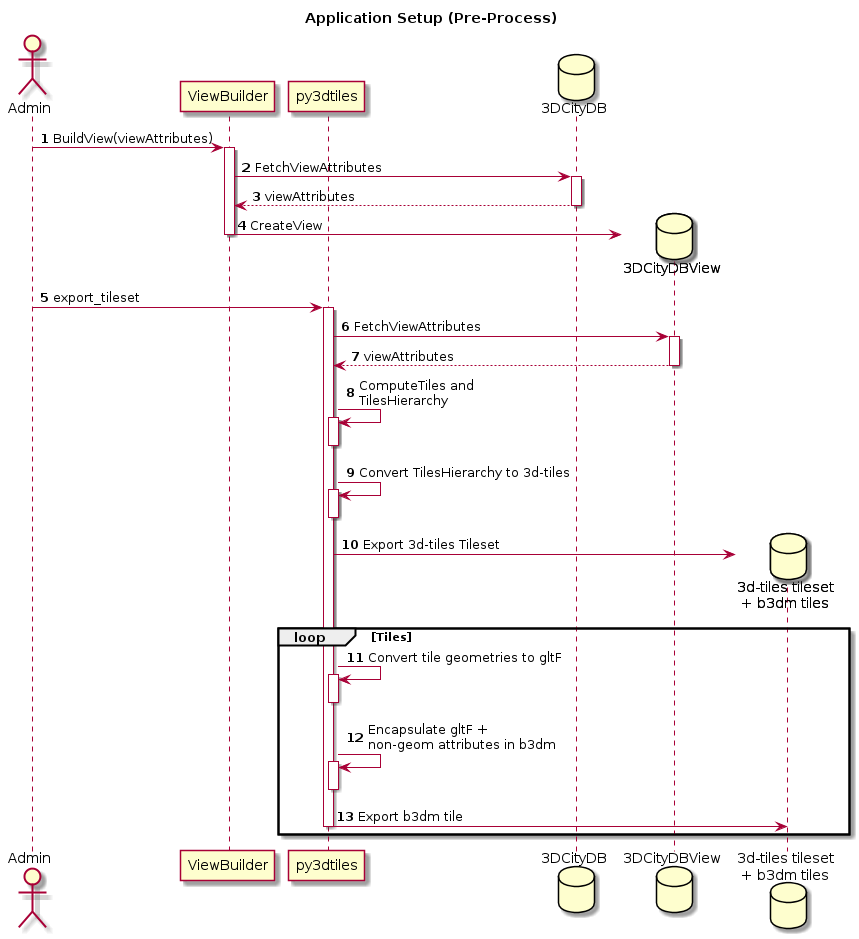

The diagram above was rendered by PlantUML. Its source (embedded in the PNG):
@startuml
autonumber

title Application Setup (Pre-Process)

actor Admin
participant ViewBuilder
participant py3dtiles
database 3DCityDB

'viewAttributes represents mandatory + optionnal arguments:
'mandatory arguments: geomTableName, idGeomColumn, idGeomColumn
'optionnal arguments: attrib1Table, attrib1Column, .. attribnTable, attribnColumn
Admin -> ViewBuilder : BuildView(viewAttributes)
activate ViewBuilder
ViewBuilder -> 3DCityDB : FetchViewAttributes
activate 3DCityDB
3DCityDB --> ViewBuilder : viewAttributes
deactivate 3DCityDB
'Note: In practice we could also:
'create a new composant which could be named "3DCityDBView"
'create a new DB which could be named "3DCityDBView" and contains a duplication
'of the desired data (viewAttributes)
create database 3DCityDBView
ViewBuilder -> 3DCityDBView : CreateView
deactivate ViewBuilder


Admin -> py3dtiles : export_tileset
activate py3dtiles

py3dtiles -> 3DCityDBView : FetchViewAttributes
activate 3DCityDBView
3DCityDBView --> py3dtiles : viewAttributes
deactivate 3DCityDBView

py3dtiles -> py3dtiles : ComputeTiles and\nTilesHierarchy
activate py3dtiles
deactivate py3dtiles

py3dtiles -> py3dtiles : Convert TilesHierarchy to 3d-tiles
activate py3dtiles
deactivate py3dtiles

create database "3d-tiles tileset\n+ b3dm tiles" as TB3DM
py3dtiles -> TB3DM : Export 3d-tiles Tileset

loop Tiles
  py3dtiles -> py3dtiles : Convert tile geometries to gltF
  activate py3dtiles
  deactivate py3dtiles
  py3dtiles -> py3dtiles : Encapsulate gltF +\nnon-geom attributes in b3dm
  activate py3dtiles
  deactivate py3dtiles
  py3dtiles -> TB3DM : Export b3dm tile
  deactivate py3dtiles
end

@enduml